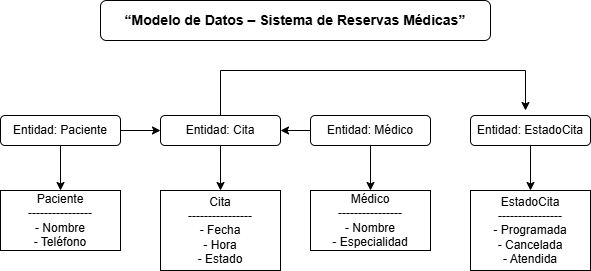

The diagram above was exported from draw.io. Its source (the exported page's mxGraphModel, read from the mxfile embedded in the PNG):
<mxGraphModel dx="872" dy="439" grid="1" gridSize="10" guides="1" tooltips="1" connect="1" arrows="1" fold="1" page="1" pageScale="1" pageWidth="827" pageHeight="1169" math="0" shadow="0">
  <root>
    <mxCell id="0" />
    <mxCell id="1" parent="0" />
    <mxCell id="LXpvEBTiSHrf-B0kCMIj-1" parent="1" style="rounded=0;whiteSpace=wrap;html=1;" value="Paciente&#10;----------------&#10;- Nombre&#10;- Teléfono" vertex="1">
      <mxGeometry height="60" width="120" x="70" y="210" as="geometry" />
    </mxCell>
    <mxCell id="LXpvEBTiSHrf-B0kCMIj-2" parent="1" style="rounded=0;whiteSpace=wrap;html=1;" value="&lt;div&gt;Médico&lt;/div&gt;&lt;div&gt;----------------&lt;/div&gt;&lt;div&gt;- Nombre&lt;/div&gt;&lt;div&gt;- Especialidad&lt;/div&gt;" vertex="1">
      <mxGeometry height="60" width="120" x="380" y="210" as="geometry" />
    </mxCell>
    <mxCell id="LXpvEBTiSHrf-B0kCMIj-14" edge="1" parent="1" source="LXpvEBTiSHrf-B0kCMIj-3" style="edgeStyle=orthogonalEdgeStyle;rounded=0;orthogonalLoop=1;jettySize=auto;html=1;" target="LXpvEBTiSHrf-B0kCMIj-1" value="">
      <mxGeometry relative="1" as="geometry" />
    </mxCell>
    <mxCell id="LXpvEBTiSHrf-B0kCMIj-15" edge="1" parent="1" source="LXpvEBTiSHrf-B0kCMIj-3" style="edgeStyle=orthogonalEdgeStyle;rounded=0;orthogonalLoop=1;jettySize=auto;html=1;" target="LXpvEBTiSHrf-B0kCMIj-6" value="">
      <mxGeometry relative="1" as="geometry" />
    </mxCell>
    <mxCell id="LXpvEBTiSHrf-B0kCMIj-3" parent="1" style="rounded=1;whiteSpace=wrap;html=1;" value="Entidad: Paciente" vertex="1">
      <mxGeometry height="30" width="120" x="70" y="135" as="geometry" />
    </mxCell>
    <mxCell id="LXpvEBTiSHrf-B0kCMIj-17" edge="1" parent="1" source="LXpvEBTiSHrf-B0kCMIj-5" style="edgeStyle=orthogonalEdgeStyle;rounded=0;orthogonalLoop=1;jettySize=auto;html=1;" target="LXpvEBTiSHrf-B0kCMIj-2" value="">
      <mxGeometry relative="1" as="geometry" />
    </mxCell>
    <mxCell id="LXpvEBTiSHrf-B0kCMIj-18" edge="1" parent="1" source="LXpvEBTiSHrf-B0kCMIj-5" style="edgeStyle=orthogonalEdgeStyle;rounded=0;orthogonalLoop=1;jettySize=auto;html=1;" target="LXpvEBTiSHrf-B0kCMIj-6" value="">
      <mxGeometry relative="1" as="geometry" />
    </mxCell>
    <mxCell id="LXpvEBTiSHrf-B0kCMIj-5" parent="1" style="rounded=1;whiteSpace=wrap;html=1;" value="Entidad: Médico" vertex="1">
      <mxGeometry height="30" width="120" x="380" y="135" as="geometry" />
    </mxCell>
    <mxCell id="LXpvEBTiSHrf-B0kCMIj-16" edge="1" parent="1" source="LXpvEBTiSHrf-B0kCMIj-6" style="edgeStyle=orthogonalEdgeStyle;rounded=0;orthogonalLoop=1;jettySize=auto;html=1;" target="LXpvEBTiSHrf-B0kCMIj-7" value="">
      <mxGeometry relative="1" as="geometry" />
    </mxCell>
    <mxCell id="LXpvEBTiSHrf-B0kCMIj-21" edge="1" parent="1" source="LXpvEBTiSHrf-B0kCMIj-6" style="edgeStyle=orthogonalEdgeStyle;rounded=0;orthogonalLoop=1;jettySize=auto;html=1;exitX=0.5;exitY=0;exitDx=0;exitDy=0;" value="">
      <mxGeometry relative="1" as="geometry">
        <Array as="points">
          <mxPoint x="290" y="90" />
          <mxPoint x="595" y="90" />
        </Array>
        <mxPoint x="285" y="125" as="sourcePoint" />
        <mxPoint x="595" y="130" as="targetPoint" />
      </mxGeometry>
    </mxCell>
    <mxCell id="LXpvEBTiSHrf-B0kCMIj-6" parent="1" style="rounded=1;whiteSpace=wrap;html=1;" value="Entidad: Cita" vertex="1">
      <mxGeometry height="30" width="120" x="230" y="135" as="geometry" />
    </mxCell>
    <mxCell id="LXpvEBTiSHrf-B0kCMIj-7" parent="1" style="rounded=0;whiteSpace=wrap;html=1;" value="&lt;div&gt;Cita&lt;/div&gt;&lt;div&gt;----------------&lt;/div&gt;&lt;div&gt;- Fecha&lt;/div&gt;&lt;div&gt;- Hora&lt;/div&gt;&lt;div&gt;- Estado&lt;/div&gt;" vertex="1">
      <mxGeometry height="80" width="120" x="230" y="210" as="geometry" />
    </mxCell>
    <mxCell id="LXpvEBTiSHrf-B0kCMIj-22" edge="1" parent="1" source="LXpvEBTiSHrf-B0kCMIj-10" style="edgeStyle=orthogonalEdgeStyle;rounded=0;orthogonalLoop=1;jettySize=auto;html=1;" target="LXpvEBTiSHrf-B0kCMIj-11" value="">
      <mxGeometry relative="1" as="geometry" />
    </mxCell>
    <mxCell id="LXpvEBTiSHrf-B0kCMIj-10" parent="1" style="rounded=1;whiteSpace=wrap;html=1;" value="Entidad: EstadoCita" vertex="1">
      <mxGeometry height="30" width="120" x="540" y="135" as="geometry" />
    </mxCell>
    <mxCell id="LXpvEBTiSHrf-B0kCMIj-11" parent="1" style="rounded=0;whiteSpace=wrap;html=1;" value="&lt;div&gt;EstadoCita&lt;/div&gt;&lt;div&gt;----------------&lt;/div&gt;&lt;div&gt;- Programada&lt;/div&gt;&lt;div&gt;- Cancelada&lt;/div&gt;&lt;div&gt;- Atendida&lt;/div&gt;" vertex="1">
      <mxGeometry height="80" width="120" x="540" y="210" as="geometry" />
    </mxCell>
    <mxCell id="LXpvEBTiSHrf-B0kCMIj-12" parent="1" style="rounded=1;whiteSpace=wrap;html=1;" value="&lt;b&gt;&lt;font style=&quot;font-size: 14px;&quot;&gt;“Modelo de Datos – Sistema de Reservas Médicas”&lt;/font&gt;&lt;/b&gt;" vertex="1">
      <mxGeometry height="40" width="390" x="170" y="20" as="geometry" />
    </mxCell>
  </root>
</mxGraphModel>